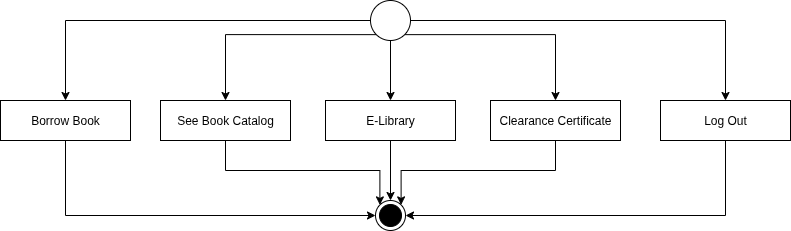

The diagram above was exported from draw.io. Its source (the exported page's mxGraphModel, read from the mxfile embedded in the PNG):
<mxGraphModel dx="1665" dy="751" grid="1" gridSize="10" guides="1" tooltips="1" connect="1" arrows="1" fold="1" page="1" pageScale="1" pageWidth="850" pageHeight="1100" math="0" shadow="0">
  <root>
    <mxCell id="0" />
    <mxCell id="1" parent="0" />
    <mxCell id="N_YeROmzaXlGjblNW_AW-8" style="edgeStyle=orthogonalEdgeStyle;rounded=0;orthogonalLoop=1;jettySize=auto;html=1;exitX=0.5;exitY=1;exitDx=0;exitDy=0;entryX=0.5;entryY=0;entryDx=0;entryDy=0;" edge="1" parent="1" source="N_YeROmzaXlGjblNW_AW-1" target="N_YeROmzaXlGjblNW_AW-4">
      <mxGeometry relative="1" as="geometry" />
    </mxCell>
    <mxCell id="N_YeROmzaXlGjblNW_AW-10" style="edgeStyle=orthogonalEdgeStyle;rounded=0;orthogonalLoop=1;jettySize=auto;html=1;exitX=1;exitY=1;exitDx=0;exitDy=0;entryX=0.5;entryY=0;entryDx=0;entryDy=0;" edge="1" parent="1" source="N_YeROmzaXlGjblNW_AW-1" target="N_YeROmzaXlGjblNW_AW-5">
      <mxGeometry relative="1" as="geometry" />
    </mxCell>
    <mxCell id="N_YeROmzaXlGjblNW_AW-11" style="edgeStyle=orthogonalEdgeStyle;rounded=0;orthogonalLoop=1;jettySize=auto;html=1;exitX=1;exitY=0.5;exitDx=0;exitDy=0;entryX=0.5;entryY=0;entryDx=0;entryDy=0;" edge="1" parent="1" source="N_YeROmzaXlGjblNW_AW-1" target="N_YeROmzaXlGjblNW_AW-6">
      <mxGeometry relative="1" as="geometry" />
    </mxCell>
    <mxCell id="N_YeROmzaXlGjblNW_AW-12" style="edgeStyle=orthogonalEdgeStyle;rounded=0;orthogonalLoop=1;jettySize=auto;html=1;exitX=0;exitY=1;exitDx=0;exitDy=0;entryX=0.5;entryY=0;entryDx=0;entryDy=0;" edge="1" parent="1" source="N_YeROmzaXlGjblNW_AW-1" target="N_YeROmzaXlGjblNW_AW-3">
      <mxGeometry relative="1" as="geometry" />
    </mxCell>
    <mxCell id="N_YeROmzaXlGjblNW_AW-13" style="edgeStyle=orthogonalEdgeStyle;rounded=0;orthogonalLoop=1;jettySize=auto;html=1;exitX=0;exitY=0.5;exitDx=0;exitDy=0;entryX=0.5;entryY=0;entryDx=0;entryDy=0;" edge="1" parent="1" source="N_YeROmzaXlGjblNW_AW-1" target="N_YeROmzaXlGjblNW_AW-2">
      <mxGeometry relative="1" as="geometry" />
    </mxCell>
    <mxCell id="N_YeROmzaXlGjblNW_AW-1" value="" style="ellipse;whiteSpace=wrap;html=1;aspect=fixed;" vertex="1" parent="1">
      <mxGeometry x="450" y="20" width="40" height="40" as="geometry" />
    </mxCell>
    <mxCell id="N_YeROmzaXlGjblNW_AW-16" style="edgeStyle=orthogonalEdgeStyle;rounded=0;orthogonalLoop=1;jettySize=auto;html=1;exitX=0.5;exitY=1;exitDx=0;exitDy=0;entryX=0;entryY=0.5;entryDx=0;entryDy=0;" edge="1" parent="1" source="N_YeROmzaXlGjblNW_AW-2" target="N_YeROmzaXlGjblNW_AW-7">
      <mxGeometry relative="1" as="geometry" />
    </mxCell>
    <mxCell id="N_YeROmzaXlGjblNW_AW-2" value="Borrow Book" style="rounded=0;whiteSpace=wrap;html=1;" vertex="1" parent="1">
      <mxGeometry x="80" y="120" width="130" height="40" as="geometry" />
    </mxCell>
    <mxCell id="N_YeROmzaXlGjblNW_AW-15" style="edgeStyle=orthogonalEdgeStyle;rounded=0;orthogonalLoop=1;jettySize=auto;html=1;exitX=0.5;exitY=1;exitDx=0;exitDy=0;entryX=0;entryY=0;entryDx=0;entryDy=0;" edge="1" parent="1" source="N_YeROmzaXlGjblNW_AW-3" target="N_YeROmzaXlGjblNW_AW-7">
      <mxGeometry relative="1" as="geometry" />
    </mxCell>
    <mxCell id="N_YeROmzaXlGjblNW_AW-3" value="See Book Catalog" style="rounded=0;whiteSpace=wrap;html=1;" vertex="1" parent="1">
      <mxGeometry x="240" y="120" width="130" height="40" as="geometry" />
    </mxCell>
    <mxCell id="N_YeROmzaXlGjblNW_AW-14" style="edgeStyle=orthogonalEdgeStyle;rounded=0;orthogonalLoop=1;jettySize=auto;html=1;exitX=0.5;exitY=1;exitDx=0;exitDy=0;entryX=0.5;entryY=0;entryDx=0;entryDy=0;" edge="1" parent="1" source="N_YeROmzaXlGjblNW_AW-4" target="N_YeROmzaXlGjblNW_AW-7">
      <mxGeometry relative="1" as="geometry" />
    </mxCell>
    <mxCell id="N_YeROmzaXlGjblNW_AW-4" value="E-Library" style="rounded=0;whiteSpace=wrap;html=1;" vertex="1" parent="1">
      <mxGeometry x="405" y="120" width="130" height="40" as="geometry" />
    </mxCell>
    <mxCell id="N_YeROmzaXlGjblNW_AW-17" style="edgeStyle=orthogonalEdgeStyle;rounded=0;orthogonalLoop=1;jettySize=auto;html=1;exitX=0.5;exitY=1;exitDx=0;exitDy=0;entryX=1;entryY=0;entryDx=0;entryDy=0;" edge="1" parent="1" source="N_YeROmzaXlGjblNW_AW-5" target="N_YeROmzaXlGjblNW_AW-7">
      <mxGeometry relative="1" as="geometry" />
    </mxCell>
    <mxCell id="N_YeROmzaXlGjblNW_AW-5" value="Clearance Certificate" style="rounded=0;whiteSpace=wrap;html=1;" vertex="1" parent="1">
      <mxGeometry x="570" y="120" width="130" height="40" as="geometry" />
    </mxCell>
    <mxCell id="N_YeROmzaXlGjblNW_AW-18" style="edgeStyle=orthogonalEdgeStyle;rounded=0;orthogonalLoop=1;jettySize=auto;html=1;exitX=0.5;exitY=1;exitDx=0;exitDy=0;entryX=1;entryY=0.5;entryDx=0;entryDy=0;" edge="1" parent="1" source="N_YeROmzaXlGjblNW_AW-6" target="N_YeROmzaXlGjblNW_AW-7">
      <mxGeometry relative="1" as="geometry" />
    </mxCell>
    <mxCell id="N_YeROmzaXlGjblNW_AW-6" value="Log Out" style="rounded=0;whiteSpace=wrap;html=1;" vertex="1" parent="1">
      <mxGeometry x="740" y="120" width="130" height="40" as="geometry" />
    </mxCell>
    <mxCell id="N_YeROmzaXlGjblNW_AW-7" value="" style="ellipse;html=1;shape=endState;fillColor=strokeColor;" vertex="1" parent="1">
      <mxGeometry x="455" y="220" width="30" height="30" as="geometry" />
    </mxCell>
  </root>
</mxGraphModel>